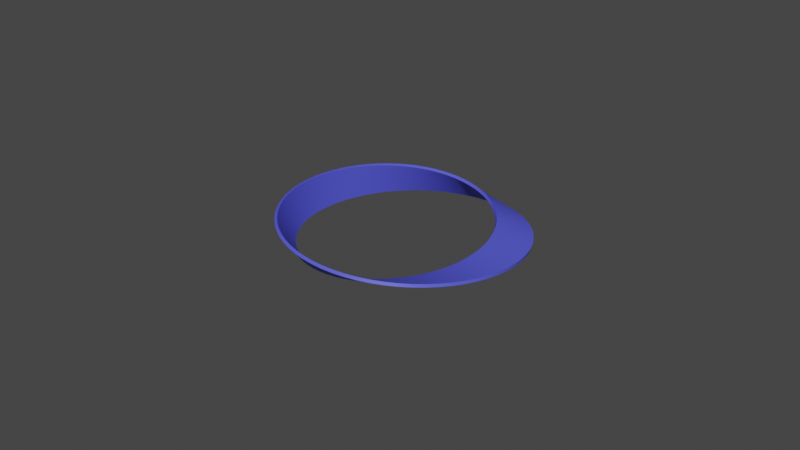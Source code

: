 # Source: gnx_moebius.blend  (saved by Blender 3.4.6; exported with 4.5.12 LTS)
import bpy
from mathutils import Matrix  # noqa: F401  (used for matrix-valued properties, if any)

bpy.ops.wm.read_factory_settings(use_empty=True)
scene = bpy.context.scene
scene.name = 'Scene'

# ---- collections
col_collection = bpy.data.collections.new('Collection'); scene.collection.children.link(col_collection)

# ---- materials (node trees are filled in below, after node groups)
mat_material = bpy.data.materials.new('Material')
mat_material.alpha_threshold = 0.0
mat_material.use_transparent_shadow = False
mat_material.roughness = 0.5
mat_material.line_color = (0.0, 0.0, 0.0, 1.0)

# ---- node groups
ng_gnx_moebius = bpy.data.node_groups.new('GNX_Moebius', 'GeometryNodeTree')
_s = ng_gnx_moebius.interface.new_socket(name='Geometry', in_out='OUTPUT', socket_type='NodeSocketGeometry')
_s = ng_gnx_moebius.interface.new_socket(name='Geometry', in_out='INPUT', socket_type='NodeSocketGeometry')
_s = ng_gnx_moebius.interface.new_socket(name='Curve', in_out='INPUT', socket_type='NodeSocketObject')
_s = ng_gnx_moebius.interface.new_socket(name='Resolution', in_out='INPUT', socket_type='NodeSocketInt')
_s.default_value = 64
_s.min_value = 3
_s.max_value = 512
_s = ng_gnx_moebius.interface.new_socket(name='Widnes', in_out='INPUT', socket_type='NodeSocketFloat')
_s.subtype = 'DISTANCE'
_s.default_value = 0.2
_s.min_value = 0.0
_s = ng_gnx_moebius.interface.new_socket(name='Thickness', in_out='INPUT', socket_type='NodeSocketFloat')
_s.subtype = 'DISTANCE'
_s.default_value = 0.02
_s.min_value = 0.0
_s = ng_gnx_moebius.interface.new_socket(name='Tilt', in_out='INPUT', socket_type='NodeSocketFloat')
_s.default_value = 3.142
_s.min_value = 0.0
_s.max_value = 6.283
_s = ng_gnx_moebius.interface.new_socket(name='Threshold', in_out='INPUT', socket_type='NodeSocketFloat')
_s.subtype = 'DISTANCE'
_s.default_value = 0.0001
_s.min_value = 0.0
_s = ng_gnx_moebius.interface.new_socket(name='Material', in_out='INPUT', socket_type='NodeSocketMaterial')
ng_gnx_moebius.is_modifier = True
_N = ng_gnx_moebius.nodes; _L = ng_gnx_moebius.links
n0 = _N.new('NodeFrame'); n0.name = 'Frame.001'; n0.location = (-4523, -326)
n0.label = 'SPLIT CURVE'
n0.width = 1302
n1 = _N.new('NodeFrame'); n1.name = 'Frame.002'; n1.location = (-3153, -298)
n1.label = 'TILT'
n1.width = 387
n2 = _N.new('NodeFrame'); n2.name = 'Frame.003'; n2.location = (-2696, -280)
n2.label = 'PROFIL'
n2.width = 577
n3 = _N.new('NodeFrame'); n3.name = 'Frame.004'; n3.location = (-2033, -259)
n3.label = 'AUTO SMOOTH'
n3.width = 374
n4 = _N.new('GeometryNodeMergeByDistance'); n4.name = 'Merge by Distance.001'; n4.location = (964, -31)
n5 = _N.new('FunctionNodeCompare'); n5.name = 'Compare.003'; n5.location = (964, -208)
n5.operation = 'LESS_THAN'
n5.data_type = 'INT'
n5.inputs[6].default_value = (0.0, 0.0, 0.0, 0.0)
n5.inputs[7].default_value = (0.0, 0.0, 0.0, 0.0)
n6 = _N.new('GeometryNodeInputIndex'); n6.name = 'Index.001'; n6.location = (787, -247)
n7 = _N.new('ShaderNodeMath'); n7.name = 'Math'; n7.location = (787, -325)
n7.inputs[1].default_value = 1.0
n8 = _N.new('GeometryNodeInputIndex'); n8.name = 'Index'; n8.location = (611, -345)
n9 = _N.new('FunctionNodeCompare'); n9.name = 'Compare.001'; n9.location = (611, -168)
n9.operation = 'EQUAL'
n9.data_type = 'INT'
n9.inputs[6].default_value = (0.0, 0.0, 0.0, 0.0)
n9.inputs[7].default_value = (0.0, 0.0, 0.0, 0.0)
n10 = _N.new('GeometryNodeCurveToMesh'); n10.name = 'Curve to Mesh.001'; n10.location = (611, -31)
n11 = _N.new('GeometryNodeSplitEdges'); n11.name = 'Split Edges.001'; n11.location = (787, -31)
n12 = _N.new('NodeGroupInput'); n12.name = 'Group Input.001'; n12.location = (611, -423)
n13 = _N.new('GeometryNodeObjectInfo'); n13.name = 'Object Info'; n13.location = (213, -45)
n14 = _N.new('NodeGroupInput'); n14.name = 'Group Input.003'; n14.location = (29, -204)
n15 = _N.new('GeometryNodeResampleCurve'); n15.name = 'Resample Curve'; n15.location = (399, -128)
n15.keep_last_segment = False
n16 = _N.new('GeometryNodeMeshToCurve'); n16.name = 'Mesh to Curve'; n16.location = (1133, -29)
n17 = _N.new('GeometryNodeSetCurveTilt'); n17.name = 'Set Curve Tilt'; n17.location = (217, -30)
n18 = _N.new('ShaderNodeMapRange'); n18.name = 'Map Range'; n18.location = (218, -171)
n18.clamp = False
n19 = _N.new('NodeGroupInput'); n19.name = 'Group Input.004'; n19.location = (30, -355)
n20 = _N.new('GeometryNodeSplineParameter'); n20.name = 'Spline Parameter'; n20.location = (30, -235)
n21 = _N.new('GeometryNodeCurveToMesh'); n21.name = 'Curve to Mesh'; n21.location = (196, -30)
n22 = _N.new('GeometryNodeMergeByDistance'); n22.name = 'Merge by Distance'; n22.location = (401, -32)
n23 = _N.new('NodeGroupInput'); n23.name = 'Group Input.005'; n23.location = (408, -201)
n24 = _N.new('GeometryNodeCurvePrimitiveQuadrilateral'); n24.name = 'Quadrilateral'; n24.location = (200, -171)
n25 = _N.new('NodeGroupInput'); n25.name = 'Group Input.002'; n25.location = (29, -226)
n26 = _N.new('GeometryNodeSplitEdges'); n26.name = 'Split Edges'; n26.location = (205, -30)
n27 = _N.new('GeometryNodeInputMeshEdgeAngle'); n27.name = 'Edge Angle'; n27.location = (29, -274)
n28 = _N.new('FunctionNodeCompare'); n28.name = 'Compare'; n28.location = (31, -110)
n28.inputs[1].default_value = 1.54
n28.inputs[6].default_value = (0.0, 0.0, 0.0, 0.0)
n28.inputs[7].default_value = (0.0, 0.0, 0.0, 0.0)
n29 = _N.new('NodeGroupOutput'); n29.name = 'Group Output'; n29.location = (-1403, -271)
n30 = _N.new('GeometryNodeSetMaterial'); n30.name = 'Set Material'; n30.location = (-1604, -263)
n31 = _N.new('NodeGroupInput'); n31.name = 'Group Input'; n31.location = (-1602, -400)
n32 = _N.new('GeometryNodeInputNamedAttribute'); n32.name = 'Named Attribute'; n32.location = (171, -30)
n32.inputs[0].default_value = 'radius'
n33 = _N.new('GeometryNodeSwitch'); n33.name = 'Switch'; n33.location = (171, -30)
n33.input_type = 'FLOAT'
n33.inputs[1].default_value = 1.0
n4.parent = n0
n5.parent = n0
n6.parent = n0
n7.parent = n0
n8.parent = n0
n9.parent = n0
n10.parent = n0
n11.parent = n0
n12.parent = n0
n13.parent = n0
n14.parent = n0
n15.parent = n0
n16.parent = n0
n17.parent = n1
n18.parent = n1
n19.parent = n1
n20.parent = n1
n21.parent = n2
n22.parent = n2
n23.parent = n2
n24.parent = n2
n25.parent = n2
n26.parent = n3
n27.parent = n3
n28.parent = n3
n32.parent = n2
n33.parent = n2
_L.new(n17.outputs[0], n21.inputs[0])
_L.new(n20.outputs[0], n18.inputs[0])
_L.new(n21.outputs[0], n22.inputs[0])
_L.new(n22.outputs[0], n26.inputs[0])
_L.new(n27.outputs[0], n28.inputs[0])
_L.new(n28.outputs[0], n26.inputs[1])
_L.new(n18.outputs[0], n17.inputs[2])
_L.new(n10.outputs[0], n11.inputs[0])
_L.new(n8.outputs[0], n9.inputs[2])
_L.new(n9.outputs[0], n11.inputs[1])
_L.new(n11.outputs[0], n4.inputs[0])
_L.new(n6.outputs[0], n5.inputs[2])
_L.new(n4.outputs[0], n16.inputs[0])
_L.new(n16.outputs[0], n17.inputs[0])
_L.new(n30.outputs[0], n29.inputs[0])
_L.new(n5.outputs[0], n4.inputs[1])
_L.new(n7.outputs[0], n5.inputs[3])
_L.new(n12.outputs[2], n7.inputs[0])
_L.new(n25.outputs[3], n24.inputs[1])
_L.new(n25.outputs[4], n24.inputs[0])
_L.new(n13.outputs[4], n15.inputs[0])
_L.new(n14.outputs[2], n15.inputs[2])
_L.new(n15.outputs[0], n10.inputs[0])
_L.new(n19.outputs[5], n18.inputs[4])
_L.new(n14.outputs[1], n13.inputs[0])
_L.new(n26.outputs[0], n30.inputs[0])
_L.new(n24.outputs[0], n21.inputs[1])
_L.new(n23.outputs[6], n22.inputs[2])
_L.new(n31.outputs[7], n30.inputs[2])
_L.new(n32.outputs[1], n33.inputs[0])
_L.new(n32.outputs[0], n33.inputs[2])
_L.new(n33.outputs[0], n21.inputs[2])
n29.is_active_output = True

# ---- material node trees
mat_material.use_nodes = True; mat_material.node_tree.nodes.clear()
_N = mat_material.node_tree.nodes; _L = mat_material.node_tree.links
n0 = _N.new('ShaderNodeOutputMaterial'); n0.name = 'Material Output'; n0.location = (300, 300)
n1 = _N.new('ShaderNodeBsdfPrincipled'); n1.name = 'Principled BSDF'; n1.location = (10, 300)
n1.distribution = 'GGX'
n1.subsurface_method = 'RANDOM_WALK_SKIN'
n1.inputs[0].default_value = (0.08892, 0.09773, 0.8, 1.0)
n1.inputs[3].default_value = 1.45
n1.inputs[27].default_value = (0.0, 0.0, 0.0, 1.0)
n1.inputs[28].default_value = 1.0
_L.new(n1.outputs[0], n0.inputs[0])
n0.is_active_output = True

# ---- world
world_world = bpy.data.worlds.new('World'); scene.world = world_world
world_world.use_nodes = True; world_world.node_tree.nodes.clear()
_N = world_world.node_tree.nodes; _L = world_world.node_tree.links
n0 = _N.new('ShaderNodeBackground'); n0.name = 'Background'; n0.location = (10, 300)
n0.inputs[0].default_value = (0.05, 0.05, 0.05, 1.0)
n1 = _N.new('ShaderNodeOutputWorld'); n1.name = 'World Output'; n1.location = (300, 300)
_L.new(n0.outputs[0], n1.inputs[0])
n1.is_active_output = True
world_world.use_sun_shadow = False
world_world.sun_shadow_jitter_overblur = 0.0

# ---- meshes
me_plane = bpy.data.meshes.new('Plane')
me_plane.from_pydata([(-1.0, -1.0, 0.0), (1.0, -1.0, 0.0), (-1.0, 1.0, 0.0), (1.0, 1.0, 0.0)], [], [(0, 1, 3, 2)])
_uv = me_plane.uv_layers.new(name='UVMap')
_uv.uv.foreach_set('vector', [0.0, 0.0, 1.0, 0.0, 1.0, 1.0, 0.0, 1.0])
me_plane.materials.append(mat_material)
me_plane.update()

# ---- curves / text
cu_beziercircle = bpy.data.curves.new('BezierCircle', 'CURVE')
cu_beziercircle.dimensions = '3D'
_sp = cu_beziercircle.splines.new('BEZIER'); _sp.bezier_points.add(3)
_sp.bezier_points.foreach_set('co', [-1.0, 0.0, 0.0, 0.0, 1.0, 0.0, 1.0, 0.0, 0.0, 0.0, -1.0, 0.0])
_sp.bezier_points.foreach_set('handle_left', [-1.0, -0.5521, 0.0, -0.5521, 1.0, 0.0, 1.0, 0.5521, 0.0, 0.5521, -1.0, 0.0])
_sp.bezier_points.foreach_set('handle_right', [-1.0, 0.5521, 0.0, 0.5521, 1.0, 0.0, 1.0, -0.5521, 0.0, -0.5521, -1.0, 0.0])
for _p, _l, _r in zip(_sp.bezier_points, ['AUTO', 'AUTO', 'AUTO', 'AUTO'], ['AUTO', 'AUTO', 'AUTO', 'AUTO']): _p.handle_left_type = _l; _p.handle_right_type = _r
_sp.order_u = 0
_sp.order_v = 0
_sp.resolution_u = 64
_sp.use_cyclic_u = True
cu_beziercircle.use_path = True
cu_beziercircle.resolution_u = 64
cu_beziercircle.fill_mode = 'FULL'

# ---- objects
ob_plane = bpy.data.objects.new('Plane', me_plane)
ob_beziercircle = bpy.data.objects.new('BezierCircle', cu_beziercircle)

# ---- transforms, parenting, visibility, modifiers, constraints
ob_plane.location = (0.0, 0.0, 0.0)
_m = ob_plane.modifiers.new('GeometryNodes', 'NODES')
_m.node_group = ng_gnx_moebius
_gi = [s.identifier for s in ng_gnx_moebius.interface.items_tree if s.item_type == 'SOCKET' and s.in_out == 'INPUT']
_m[_gi[1]] = ob_beziercircle  # Curve
_m[_gi[2]] = 67  # Resolution
_m[_gi[3]] = 0.347  # Widnes
_m[_gi[4]] = 0.028  # Thickness
_m[_gi[6]] = 0.006  # Threshold
_m[_gi[7]] = mat_material  # Material
ob_beziercircle.location = (0.0, 0.0, 0.0)

# ---- collection membership
col_collection.objects.link(ob_plane)
col_collection.objects.link(ob_beziercircle)

# ---- scene / render settings (as saved in the file)
scene.frame_start = 1; scene.frame_end = 100; scene.frame_set(1)
scene.render.engine = 'BLENDER_EEVEE_NEXT'
scene.cycles.samples = 256
scene.cycles.sampling_pattern = 'TABULATED_SOBOL'
scene.cycles.use_light_tree = False
scene.view_settings.view_transform = 'Filmic'
bpy.context.view_layer.update()

# ---- added for rendering (the .blend has no active camera and no usable light): camera, sun
cam_auto = bpy.data.cameras.new('AutoCamera')
cam_auto.lens = 50.0
cam_auto.sensor_width = 36.0
cam_auto.clip_end = 1000.0
ob_auto_camera = bpy.data.objects.new('AutoCamera', cam_auto)
scene.collection.objects.link(ob_auto_camera)
ob_auto_camera.location = (5.55135, -6.66162, 4.44108)
ob_auto_camera.rotation_euler = (1.09748, -7.21219e-08, 0.694738)
scene.camera = ob_auto_camera
light_auto_sun = bpy.data.lights.new('AutoSun', 'SUN')
light_auto_sun.energy = 3.0
light_auto_sun.angle = 0.0523599
ob_auto_sun = bpy.data.objects.new('AutoSun', light_auto_sun)
scene.collection.objects.link(ob_auto_sun)
ob_auto_sun.rotation_euler = (0.872665, 0.174533, 0.523599)
bpy.context.view_layer.update()
